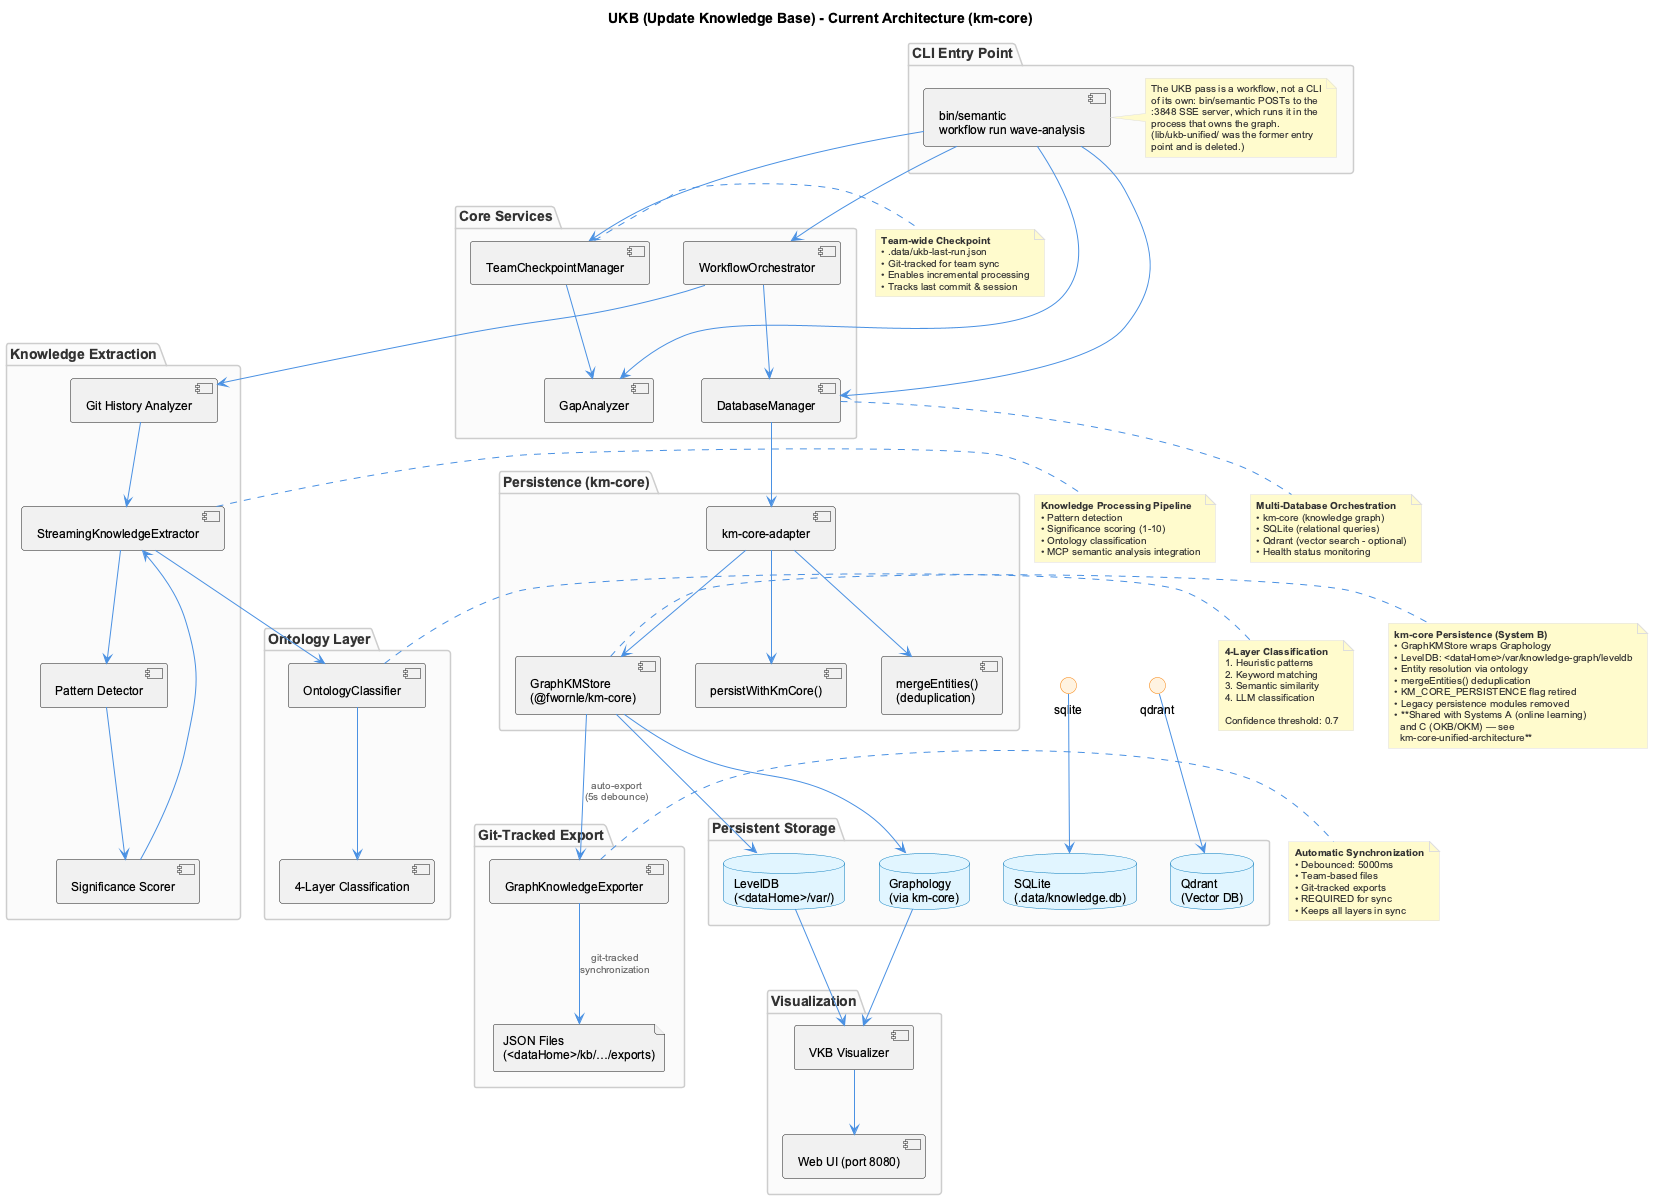

The diagram above was rendered by PlantUML. Its source (embedded in the PNG):
@startuml ukb-architecture
!include _standard-style.puml

title UKB (Update Knowledge Base) - Current Architecture (km-core)

top to bottom direction

' Entry point
package "CLI Entry Point" {
  [bin/semantic\nworkflow run wave-analysis] as cli
  note right of cli
    The UKB pass is a workflow, not a CLI
    of its own: bin/semantic POSTs to the
    :3848 SSE server, which runs it in the
    process that owns the graph.
    (lib/ukb-unified/ was the former entry
    point and is deleted.)
  end note
}

' Core Services
package "Core Services" {
  [TeamCheckpointManager] as checkpoint
  [GapAnalyzer] as gap
  [WorkflowOrchestrator] as orchestrator
  [DatabaseManager] as db_mgr
}

' Input processing
package "Knowledge Extraction" {
  [Git History Analyzer] as git_analyzer
  [StreamingKnowledgeExtractor] as extractor
  [Pattern Detector] as pattern
  [Significance Scorer] as scorer
}

' Ontology integration
package "Ontology Layer" {
  [OntologyClassifier] as ontology
  [4-Layer Classification] as layers
}

' Database layer
package "Persistence (km-core)" {
  [km-core-adapter] as km_adapter
  [GraphKMStore\n(@fwornle/km-core)] as km_store
  [persistWithKmCore()] as persist_fn
  [mergeEntities()\n(deduplication)] as merge_fn
}

' Storage layer
package "Persistent Storage" {
  database "Graphology\n(via km-core)" as graphology
  database "LevelDB\n(<dataHome>/var/)" as leveldb
  database "SQLite\n(.data/knowledge.db)" as sqlite_db
  database "Qdrant\n(Vector DB)" as qdrant_db
}

' Synchronized JSON export
package "Git-Tracked Export" {
  [GraphKnowledgeExporter] as exporter
  file "JSON Files\n(<dataHome>/kb/…/exports)" as json_export
}

' Visualization
package "Visualization" {
  [VKB Visualizer] as vkb
  [Web UI (port 8080)] as web
}

' Core processing flow
cli --> checkpoint
cli --> gap
cli --> orchestrator
cli --> db_mgr
orchestrator --> db_mgr
orchestrator --> git_analyzer

' Knowledge extraction
git_analyzer --> extractor
extractor --> pattern
pattern --> scorer
scorer --> extractor

' Ontology classification
extractor --> ontology
ontology --> layers

' Database management
db_mgr --> km_adapter
km_adapter --> km_store
km_adapter --> persist_fn
km_adapter --> merge_fn

checkpoint --> gap

' Storage
km_store --> graphology
km_store --> leveldb
sqlite --> sqlite_db
qdrant --> qdrant_db

' Automatic JSON export (REQUIRED - keeps all storage layers in sync)
km_store --> exporter : auto-export\n(5s debounce)
exporter --> json_export : git-tracked\nsynchronization

' Visualization
leveldb --> vkb
graphology --> vkb
vkb --> web

note right of checkpoint
  **Team-wide Checkpoint**
  • .data/ukb-last-run.json
  • Git-tracked for team sync
  • Enables incremental processing
  • Tracks last commit & session
end note

note right of km_store
  **km-core Persistence (System B)**
  • GraphKMStore wraps Graphology
  • LevelDB: <dataHome>/var/knowledge-graph/leveldb
  • Entity resolution via ontology
  • mergeEntities() deduplication
  • KM_CORE_PERSISTENCE flag retired
  • Legacy persistence modules removed
  • **Shared with Systems A (online learning)
    and C (OKB/OKM) — see
    km-core-unified-architecture**
end note

note right of extractor
  **Knowledge Processing Pipeline**
  • Pattern detection
  • Significance scoring (1-10)
  • Ontology classification
  • MCP semantic analysis integration
end note

note right of ontology
  **4-Layer Classification**
  1. Heuristic patterns
  2. Keyword matching
  3. Semantic similarity
  4. LLM classification

  Confidence threshold: 0.7
end note

note right of exporter
  **Automatic Synchronization**
  • Debounced: 5000ms
  • Team-based files
  • Git-tracked exports
  • REQUIRED for sync
  • Keeps all layers in sync
end note

note bottom of db_mgr
  **Multi-Database Orchestration**
  • km-core (knowledge graph)
  • SQLite (relational queries)
  • Qdrant (vector search - optional)
  • Health status monitoring
end note

@enduml